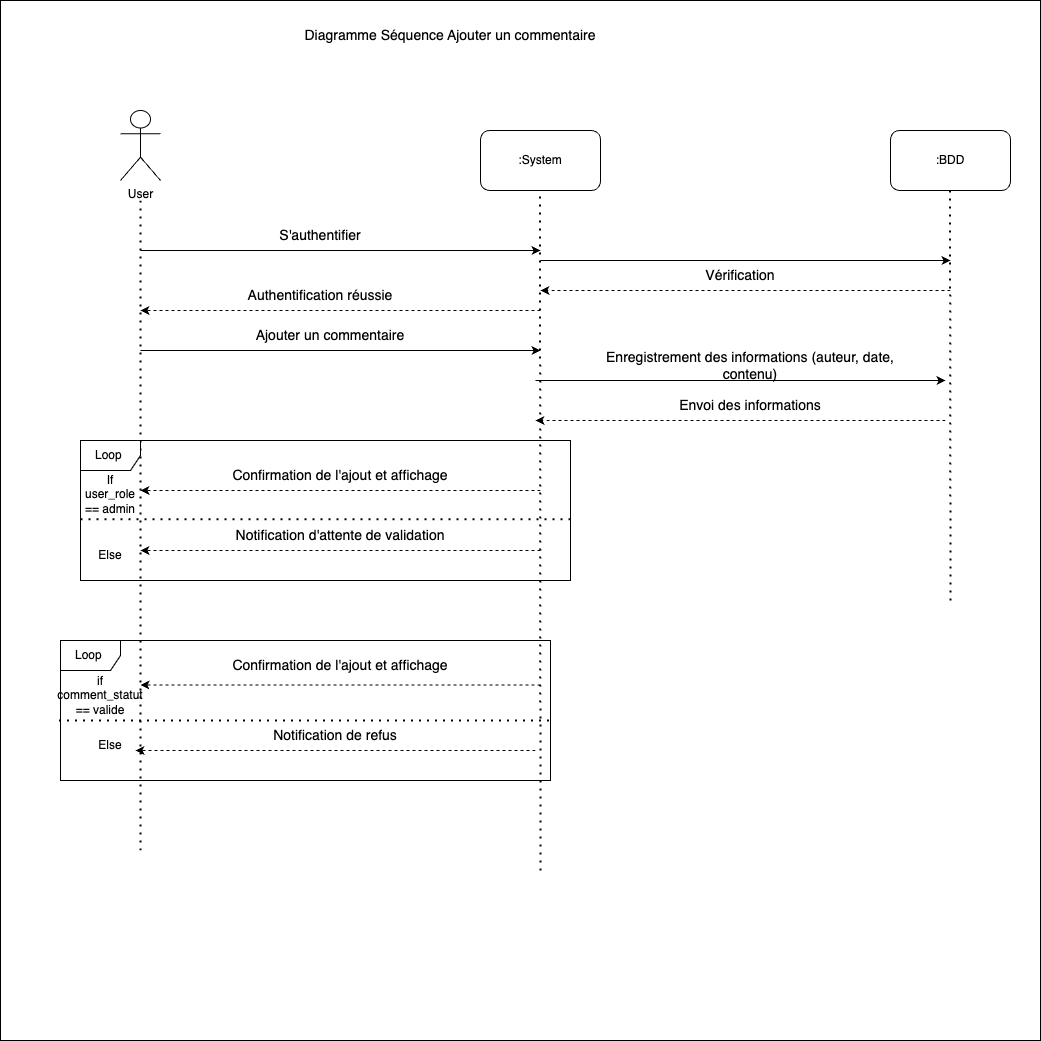

The diagram above was exported from draw.io. Its source (the exported page's mxGraphModel, read from the mxfile embedded in the PNG):
<mxGraphModel dx="1434" dy="1633" grid="1" gridSize="10" guides="1" tooltips="1" connect="1" arrows="1" fold="1" page="1" pageScale="1" pageWidth="1169" pageHeight="827" math="0" shadow="0">
  <root>
    <mxCell id="0" />
    <mxCell id="1" parent="0" />
    <mxCell id="jbeaBShujtRzLbXHaSX7-1" value="" style="whiteSpace=wrap;html=1;aspect=fixed;" vertex="1" parent="1">
      <mxGeometry x="100" y="-80" width="1040" height="1040" as="geometry" />
    </mxCell>
    <mxCell id="jbeaBShujtRzLbXHaSX7-2" value="&lt;font style=&quot;font-size: 14px;&quot;&gt;Diagramme Séquence Ajouter un commentaire&lt;/font&gt;" style="text;html=1;strokeColor=none;fillColor=none;align=center;verticalAlign=middle;whiteSpace=wrap;rounded=0;" vertex="1" parent="1">
      <mxGeometry x="390" y="-60" width="320" height="30" as="geometry" />
    </mxCell>
    <mxCell id="jbeaBShujtRzLbXHaSX7-3" value="User" style="shape=umlActor;verticalLabelPosition=bottom;verticalAlign=top;html=1;outlineConnect=0;" vertex="1" parent="1">
      <mxGeometry x="220" y="30" width="40" height="70" as="geometry" />
    </mxCell>
    <mxCell id="jbeaBShujtRzLbXHaSX7-4" value=":System" style="rounded=1;whiteSpace=wrap;html=1;" vertex="1" parent="1">
      <mxGeometry x="580" y="50" width="120" height="60" as="geometry" />
    </mxCell>
    <mxCell id="jbeaBShujtRzLbXHaSX7-5" value=":BDD" style="rounded=1;whiteSpace=wrap;html=1;" vertex="1" parent="1">
      <mxGeometry x="990" y="50" width="120" height="60" as="geometry" />
    </mxCell>
    <mxCell id="jbeaBShujtRzLbXHaSX7-6" value="" style="endArrow=none;dashed=1;html=1;dashPattern=1 3;strokeWidth=2;rounded=0;" edge="1" parent="1">
      <mxGeometry width="50" height="50" relative="1" as="geometry">
        <mxPoint x="240" y="770" as="sourcePoint" />
        <mxPoint x="240" y="120" as="targetPoint" />
      </mxGeometry>
    </mxCell>
    <mxCell id="jbeaBShujtRzLbXHaSX7-7" value="" style="endArrow=none;dashed=1;html=1;dashPattern=1 3;strokeWidth=2;rounded=0;" edge="1" parent="1">
      <mxGeometry width="50" height="50" relative="1" as="geometry">
        <mxPoint x="640" y="790" as="sourcePoint" />
        <mxPoint x="639.5" y="110" as="targetPoint" />
      </mxGeometry>
    </mxCell>
    <mxCell id="jbeaBShujtRzLbXHaSX7-8" value="" style="endArrow=none;dashed=1;html=1;dashPattern=1 3;strokeWidth=2;rounded=0;" edge="1" parent="1">
      <mxGeometry width="50" height="50" relative="1" as="geometry">
        <mxPoint x="1050" y="520" as="sourcePoint" />
        <mxPoint x="1049.5" y="110" as="targetPoint" />
      </mxGeometry>
    </mxCell>
    <mxCell id="jbeaBShujtRzLbXHaSX7-9" value="" style="endArrow=classic;html=1;rounded=0;" edge="1" parent="1">
      <mxGeometry width="50" height="50" relative="1" as="geometry">
        <mxPoint x="240" y="170" as="sourcePoint" />
        <mxPoint x="640" y="170" as="targetPoint" />
      </mxGeometry>
    </mxCell>
    <mxCell id="jbeaBShujtRzLbXHaSX7-10" value="&lt;font style=&quot;font-size: 14px;&quot;&gt;S'authentifier&lt;/font&gt;" style="text;html=1;strokeColor=none;fillColor=none;align=center;verticalAlign=middle;whiteSpace=wrap;rounded=0;" vertex="1" parent="1">
      <mxGeometry x="370" y="140" width="100" height="30" as="geometry" />
    </mxCell>
    <mxCell id="jbeaBShujtRzLbXHaSX7-11" value="" style="endArrow=classic;html=1;rounded=0;" edge="1" parent="1">
      <mxGeometry width="50" height="50" relative="1" as="geometry">
        <mxPoint x="640" y="180" as="sourcePoint" />
        <mxPoint x="1050" y="180" as="targetPoint" />
      </mxGeometry>
    </mxCell>
    <mxCell id="jbeaBShujtRzLbXHaSX7-12" value="" style="endArrow=classic;html=1;rounded=0;dashed=1;" edge="1" parent="1">
      <mxGeometry width="50" height="50" relative="1" as="geometry">
        <mxPoint x="1050" y="210" as="sourcePoint" />
        <mxPoint x="640" y="210" as="targetPoint" />
      </mxGeometry>
    </mxCell>
    <mxCell id="jbeaBShujtRzLbXHaSX7-13" value="&lt;font style=&quot;font-size: 14px;&quot;&gt;Vérification&lt;/font&gt;" style="text;html=1;strokeColor=none;fillColor=none;align=center;verticalAlign=middle;whiteSpace=wrap;rounded=0;" vertex="1" parent="1">
      <mxGeometry x="790" y="180" width="100" height="30" as="geometry" />
    </mxCell>
    <mxCell id="jbeaBShujtRzLbXHaSX7-14" value="" style="endArrow=classic;html=1;rounded=0;dashed=1;" edge="1" parent="1">
      <mxGeometry width="50" height="50" relative="1" as="geometry">
        <mxPoint x="640" y="230" as="sourcePoint" />
        <mxPoint x="240" y="230" as="targetPoint" />
      </mxGeometry>
    </mxCell>
    <mxCell id="jbeaBShujtRzLbXHaSX7-15" value="&lt;font style=&quot;font-size: 14px;&quot;&gt;Authentification réussie&lt;/font&gt;" style="text;html=1;strokeColor=none;fillColor=none;align=center;verticalAlign=middle;whiteSpace=wrap;rounded=0;" vertex="1" parent="1">
      <mxGeometry x="340" y="200" width="160" height="30" as="geometry" />
    </mxCell>
    <mxCell id="jbeaBShujtRzLbXHaSX7-18" value="" style="endArrow=classic;html=1;rounded=0;" edge="1" parent="1">
      <mxGeometry width="50" height="50" relative="1" as="geometry">
        <mxPoint x="240" y="270" as="sourcePoint" />
        <mxPoint x="640" y="270" as="targetPoint" />
      </mxGeometry>
    </mxCell>
    <mxCell id="jbeaBShujtRzLbXHaSX7-19" value="&lt;font style=&quot;font-size: 14px;&quot;&gt;Ajouter un commentaire&lt;/font&gt;" style="text;html=1;strokeColor=none;fillColor=none;align=center;verticalAlign=middle;whiteSpace=wrap;rounded=0;" vertex="1" parent="1">
      <mxGeometry x="330" y="240" width="200" height="30" as="geometry" />
    </mxCell>
    <mxCell id="jbeaBShujtRzLbXHaSX7-20" value="" style="endArrow=classic;html=1;rounded=0;" edge="1" parent="1">
      <mxGeometry width="50" height="50" relative="1" as="geometry">
        <mxPoint x="635" y="300" as="sourcePoint" />
        <mxPoint x="1045" y="300" as="targetPoint" />
      </mxGeometry>
    </mxCell>
    <mxCell id="jbeaBShujtRzLbXHaSX7-21" value="&lt;span style=&quot;font-size: 14px;&quot;&gt;Enregistrement des informations (auteur, date, contenu)&lt;/span&gt;" style="text;html=1;strokeColor=none;fillColor=none;align=center;verticalAlign=middle;whiteSpace=wrap;rounded=0;" vertex="1" parent="1">
      <mxGeometry x="700" y="270" width="300" height="30" as="geometry" />
    </mxCell>
    <mxCell id="jbeaBShujtRzLbXHaSX7-22" value="" style="endArrow=classic;html=1;rounded=0;dashed=1;" edge="1" parent="1">
      <mxGeometry width="50" height="50" relative="1" as="geometry">
        <mxPoint x="1045" y="340" as="sourcePoint" />
        <mxPoint x="635" y="340" as="targetPoint" />
      </mxGeometry>
    </mxCell>
    <mxCell id="jbeaBShujtRzLbXHaSX7-23" value="&lt;span style=&quot;font-size: 14px;&quot;&gt;Envoi des informations&lt;/span&gt;" style="text;html=1;strokeColor=none;fillColor=none;align=center;verticalAlign=middle;whiteSpace=wrap;rounded=0;" vertex="1" parent="1">
      <mxGeometry x="700" y="310" width="300" height="30" as="geometry" />
    </mxCell>
    <mxCell id="jbeaBShujtRzLbXHaSX7-24" value="" style="endArrow=classic;html=1;rounded=0;dashed=1;" edge="1" parent="1">
      <mxGeometry width="50" height="50" relative="1" as="geometry">
        <mxPoint x="640" y="410" as="sourcePoint" />
        <mxPoint x="240" y="410" as="targetPoint" />
      </mxGeometry>
    </mxCell>
    <mxCell id="jbeaBShujtRzLbXHaSX7-25" value="&lt;span style=&quot;font-size: 14px;&quot;&gt;Confirmation de l'ajout et affichage&lt;/span&gt;" style="text;html=1;strokeColor=none;fillColor=none;align=center;verticalAlign=middle;whiteSpace=wrap;rounded=0;" vertex="1" parent="1">
      <mxGeometry x="290" y="380" width="300" height="30" as="geometry" />
    </mxCell>
    <mxCell id="jbeaBShujtRzLbXHaSX7-26" value="Loop&amp;nbsp;" style="shape=umlFrame;whiteSpace=wrap;html=1;pointerEvents=0;" vertex="1" parent="1">
      <mxGeometry x="180" y="360" width="490" height="140" as="geometry" />
    </mxCell>
    <mxCell id="jbeaBShujtRzLbXHaSX7-27" value="" style="endArrow=none;dashed=1;html=1;dashPattern=1 3;strokeWidth=2;rounded=0;entryX=1.006;entryY=0.562;entryDx=0;entryDy=0;entryPerimeter=0;exitX=0;exitY=0.562;exitDx=0;exitDy=0;exitPerimeter=0;" edge="1" parent="1" source="jbeaBShujtRzLbXHaSX7-26" target="jbeaBShujtRzLbXHaSX7-26">
      <mxGeometry width="50" height="50" relative="1" as="geometry">
        <mxPoint x="210" y="440" as="sourcePoint" />
        <mxPoint x="510" y="440" as="targetPoint" />
        <Array as="points" />
      </mxGeometry>
    </mxCell>
    <mxCell id="jbeaBShujtRzLbXHaSX7-28" value="If user_role == admin" style="text;html=1;strokeColor=none;fillColor=none;align=center;verticalAlign=middle;whiteSpace=wrap;rounded=0;" vertex="1" parent="1">
      <mxGeometry x="180" y="399" width="60" height="30" as="geometry" />
    </mxCell>
    <mxCell id="jbeaBShujtRzLbXHaSX7-29" value="Else" style="text;html=1;strokeColor=none;fillColor=none;align=center;verticalAlign=middle;whiteSpace=wrap;rounded=0;" vertex="1" parent="1">
      <mxGeometry x="180" y="460" width="60" height="30" as="geometry" />
    </mxCell>
    <mxCell id="jbeaBShujtRzLbXHaSX7-30" value="" style="endArrow=classic;html=1;rounded=0;dashed=1;" edge="1" parent="1">
      <mxGeometry width="50" height="50" relative="1" as="geometry">
        <mxPoint x="640" y="470" as="sourcePoint" />
        <mxPoint x="240" y="470" as="targetPoint" />
      </mxGeometry>
    </mxCell>
    <mxCell id="jbeaBShujtRzLbXHaSX7-31" value="&lt;span style=&quot;font-size: 14px;&quot;&gt;Notification d'attente de validation&lt;/span&gt;" style="text;html=1;strokeColor=none;fillColor=none;align=center;verticalAlign=middle;whiteSpace=wrap;rounded=0;" vertex="1" parent="1">
      <mxGeometry x="290" y="440" width="300" height="30" as="geometry" />
    </mxCell>
    <mxCell id="jbeaBShujtRzLbXHaSX7-32" value="Loop&amp;nbsp;" style="shape=umlFrame;whiteSpace=wrap;html=1;pointerEvents=0;" vertex="1" parent="1">
      <mxGeometry x="160" y="560" width="490" height="140" as="geometry" />
    </mxCell>
    <mxCell id="jbeaBShujtRzLbXHaSX7-33" value="" style="endArrow=none;dashed=1;html=1;dashPattern=1 3;strokeWidth=2;rounded=0;entryX=1.006;entryY=0.562;entryDx=0;entryDy=0;entryPerimeter=0;exitX=0;exitY=0.562;exitDx=0;exitDy=0;exitPerimeter=0;" edge="1" parent="1">
      <mxGeometry width="50" height="50" relative="1" as="geometry">
        <mxPoint x="158.5" y="640" as="sourcePoint" />
        <mxPoint x="651.5" y="640" as="targetPoint" />
        <Array as="points" />
      </mxGeometry>
    </mxCell>
    <mxCell id="jbeaBShujtRzLbXHaSX7-34" value="if comment_statut == valide" style="text;html=1;strokeColor=none;fillColor=none;align=center;verticalAlign=middle;whiteSpace=wrap;rounded=0;" vertex="1" parent="1">
      <mxGeometry x="170" y="600" width="60" height="30" as="geometry" />
    </mxCell>
    <mxCell id="jbeaBShujtRzLbXHaSX7-35" value="&lt;span style=&quot;font-size: 14px;&quot;&gt;Confirmation de l'ajout et affichage&lt;/span&gt;" style="text;html=1;strokeColor=none;fillColor=none;align=center;verticalAlign=middle;whiteSpace=wrap;rounded=0;" vertex="1" parent="1">
      <mxGeometry x="290" y="570" width="300" height="30" as="geometry" />
    </mxCell>
    <mxCell id="jbeaBShujtRzLbXHaSX7-36" value="" style="endArrow=classic;html=1;rounded=0;dashed=1;" edge="1" parent="1">
      <mxGeometry width="50" height="50" relative="1" as="geometry">
        <mxPoint x="640" y="604.5" as="sourcePoint" />
        <mxPoint x="240" y="604.5" as="targetPoint" />
      </mxGeometry>
    </mxCell>
    <mxCell id="jbeaBShujtRzLbXHaSX7-37" value="" style="endArrow=classic;html=1;rounded=0;dashed=1;" edge="1" parent="1">
      <mxGeometry width="50" height="50" relative="1" as="geometry">
        <mxPoint x="635" y="670" as="sourcePoint" />
        <mxPoint x="235" y="670" as="targetPoint" />
      </mxGeometry>
    </mxCell>
    <mxCell id="jbeaBShujtRzLbXHaSX7-38" value="&lt;span style=&quot;font-size: 14px;&quot;&gt;Notification de refus&lt;/span&gt;" style="text;html=1;strokeColor=none;fillColor=none;align=center;verticalAlign=middle;whiteSpace=wrap;rounded=0;" vertex="1" parent="1">
      <mxGeometry x="285" y="640" width="300" height="30" as="geometry" />
    </mxCell>
    <mxCell id="jbeaBShujtRzLbXHaSX7-39" value="Else" style="text;html=1;strokeColor=none;fillColor=none;align=center;verticalAlign=middle;whiteSpace=wrap;rounded=0;" vertex="1" parent="1">
      <mxGeometry x="180" y="650" width="60" height="30" as="geometry" />
    </mxCell>
  </root>
</mxGraphModel>